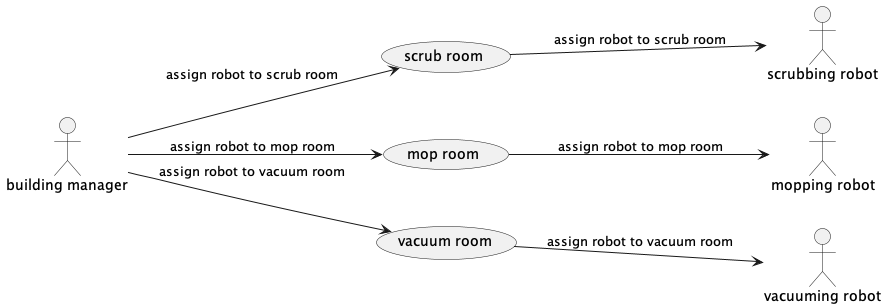

The diagram above was rendered by PlantUML. Its source (embedded in the PNG):
@startuml
left to right direction
/'actors'/
"building manager" as bm
"mopping robot" as mopr
"scrubbing robot" as scrubr
"vacuuming robot" as vacuumr

/'check actions'/
"scrub room" as (sr)
"mop room" as (mr)
"vacuum room" as (vr)

bm --> (sr): assign robot to scrub room
bm --> (mr): assign robot to mop room
bm --> (vr): assign robot to vacuum room

(sr) --> scrubr: assign robot to scrub room
(mr) --> mopr: assign robot to mop room
(vr) --> vacuumr: assign robot to vacuum room
@enduml